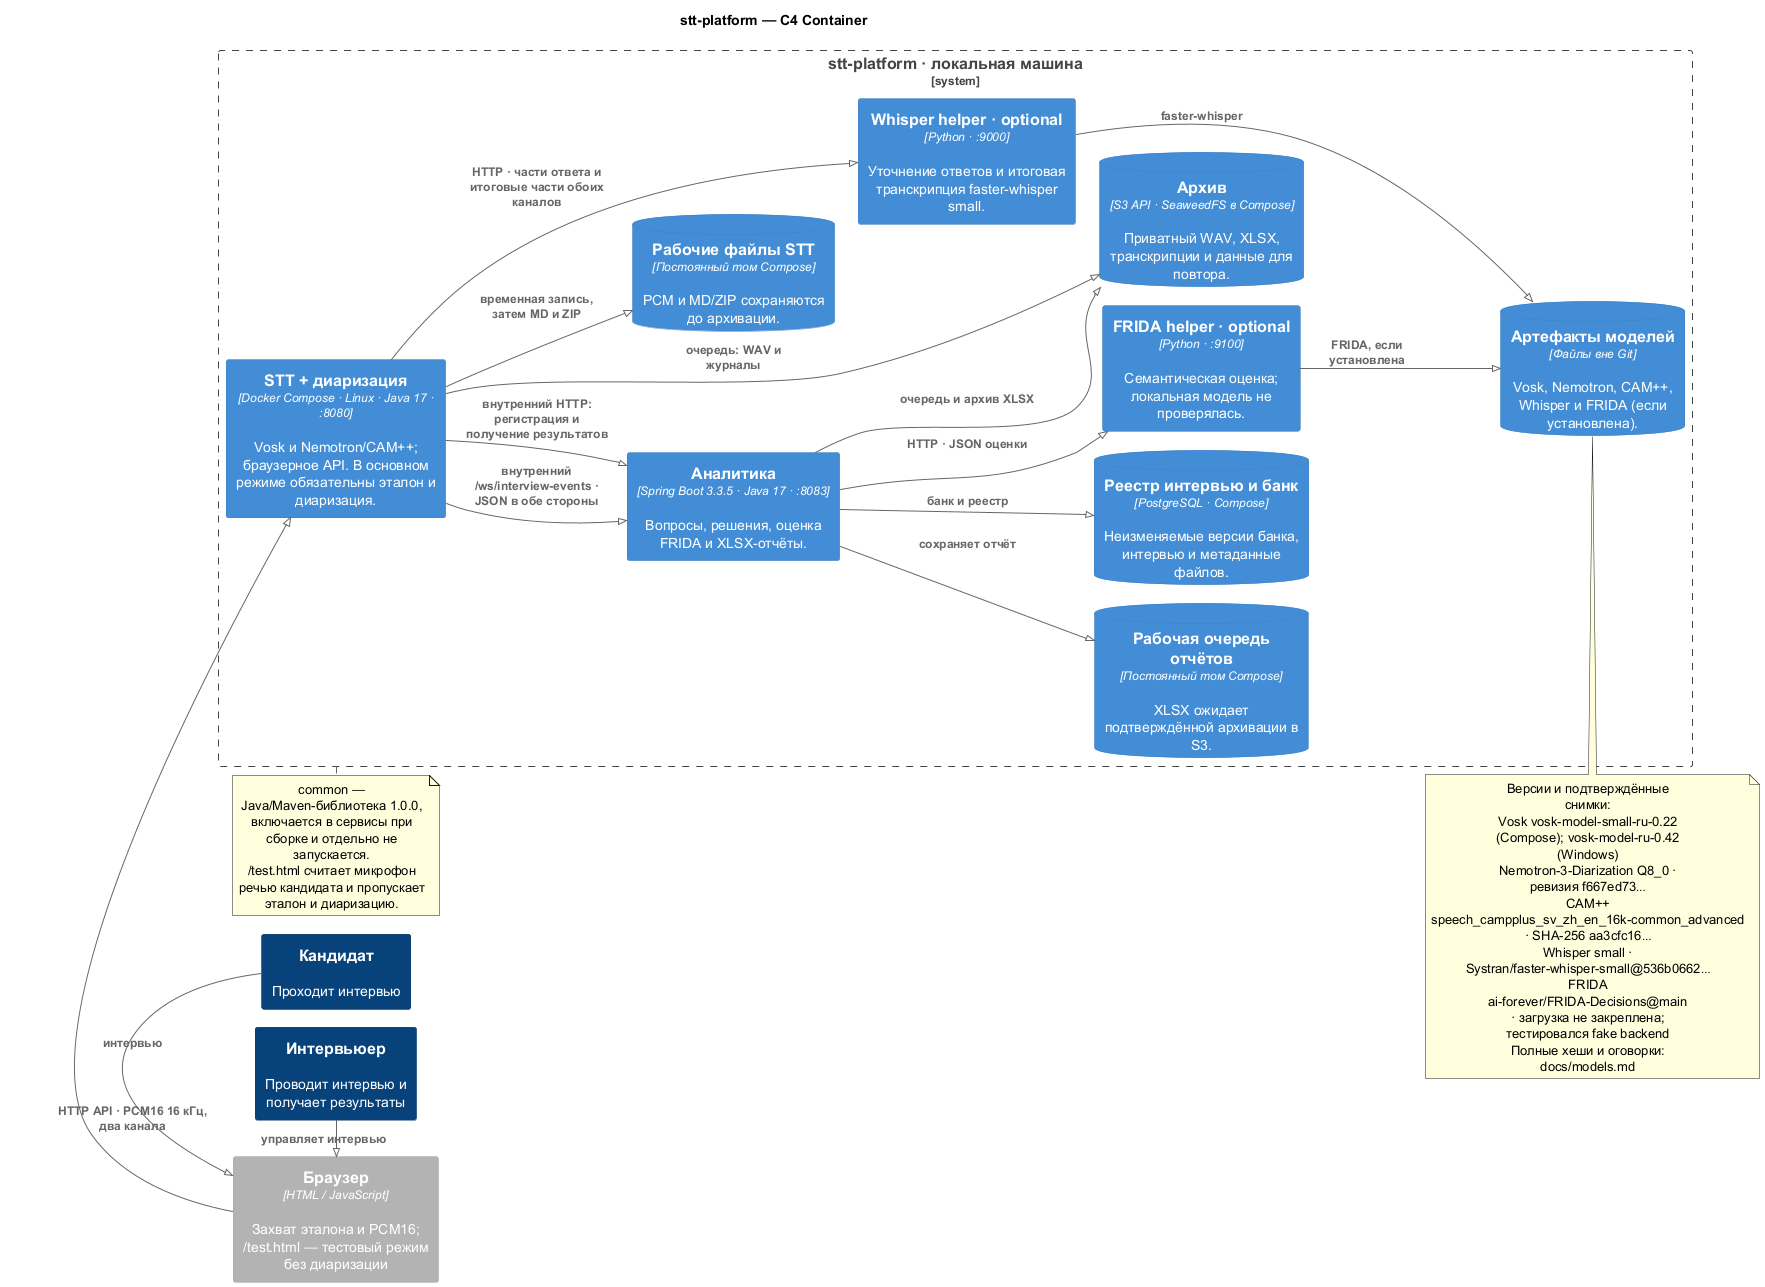

The diagram above was rendered by PlantUML. Its source (embedded in the PNG):
@startuml stt-platform-c4
!pragma layout smetana
!include <C4/C4_Container>

title stt-platform — C4 Container
LAYOUT_LEFT_RIGHT()
HIDE_PERSON_SPRITE()
HIDE_STEREOTYPE()

Person(candidate, "Кандидат", "Проходит интервью")
Person(interviewer, "Интервьюер", "Проводит интервью и получает результаты")
Container_Ext(browser, "Браузер", "HTML / JavaScript", "Захват эталона и PCM16; /test.html — тестовый режим без диаризации")

System_Boundary(platform, "stt-platform · локальная машина") {
    Container(stt, "STT + диаризация", "Docker Compose · Linux · Java 17 · :8080", "Vosk и Nemotron/CAM++; браузерное API. В основном режиме обязательны эталон и диаризация.")
    Container(analytics, "Аналитика", "Spring Boot 3.3.5 · Java 17 · :8083", "Вопросы, решения, оценка FRIDA и XLSX-отчёты.")
    Container(whisper, "Whisper helper · optional", "Python · :9000", "Уточнение ответов и итоговая транскрипция faster-whisper small.")
    Container(frida, "FRIDA helper · optional", "Python · :9100", "Семантическая оценка; локальная модель не проверялась.")
    ContainerDb(models, "Артефакты моделей", "Файлы вне Git", "Vosk, Nemotron, CAM++, Whisper и FRIDA (если установлена).")
    ContainerDb(reports, "Рабочая очередь отчётов", "Постоянный том Compose", "XLSX ожидает подтверждённой архивации в S3.")
    ContainerDb(transcripts, "Рабочие файлы STT", "Постоянный том Compose", "PCM и MD/ZIP сохраняются до архивации.")
    ContainerDb(database, "Реестр интервью и банк", "PostgreSQL · Compose", "Неизменяемые версии банка, интервью и метаданные файлов.")
    ContainerDb(objects, "Архив", "S3 API · SeaweedFS в Compose", "Приватный WAV, XLSX, транскрипции и данные для повтора.")
}

Rel_R(candidate, browser, "интервью")
Rel_R(interviewer, browser, "управляет интервью")
Rel_R(browser, stt, "HTTP API · PCM16 16 кГц, два канала")
Rel_R(stt, analytics, "внутренний /ws/interview-events · JSON в обе стороны")
Rel_D(stt, whisper, "HTTP · части ответа и итоговые части обоих каналов")
Rel_D(stt, transcripts, "временная запись, затем MD и ZIP")
Rel_D(analytics, frida, "HTTP · JSON оценки")
Rel_D(analytics, reports, "сохраняет отчёт")
Rel_D(analytics, database, "банк и реестр")
Rel_D(analytics, objects, "очередь и архив XLSX")
Rel_D(stt, objects, "очередь: WAV и журналы")
Rel_D(stt, analytics, "внутренний HTTP: регистрация и получение результатов")
Rel_D(whisper, models, "faster-whisper")
Rel_D(frida, models, "FRIDA, если установлена")

note bottom of models
  Версии и подтверждённые снимки:
  Vosk vosk-model-small-ru-0.22 (Compose); vosk-model-ru-0.42 (Windows)
  Nemotron-3-Diarization Q8_0 · ревизия f667ed73…
  CAM++ speech_campplus_sv_zh_en_16k-common_advanced · SHA-256 aa3cfc16…
  Whisper small · Systran/faster-whisper-small@536b0662…
  FRIDA ai-forever/FRIDA-Decisions@main · загрузка не закреплена; тестировался fake backend
  Полные хеши и оговорки: docs/models.md
end note

note bottom of platform
  common — Java/Maven-библиотека 1.0.0, включается в сервисы при сборке и отдельно не запускается.
  /test.html считает микрофон речью кандидата и пропускает эталон и диаризацию.
end note

@enduml